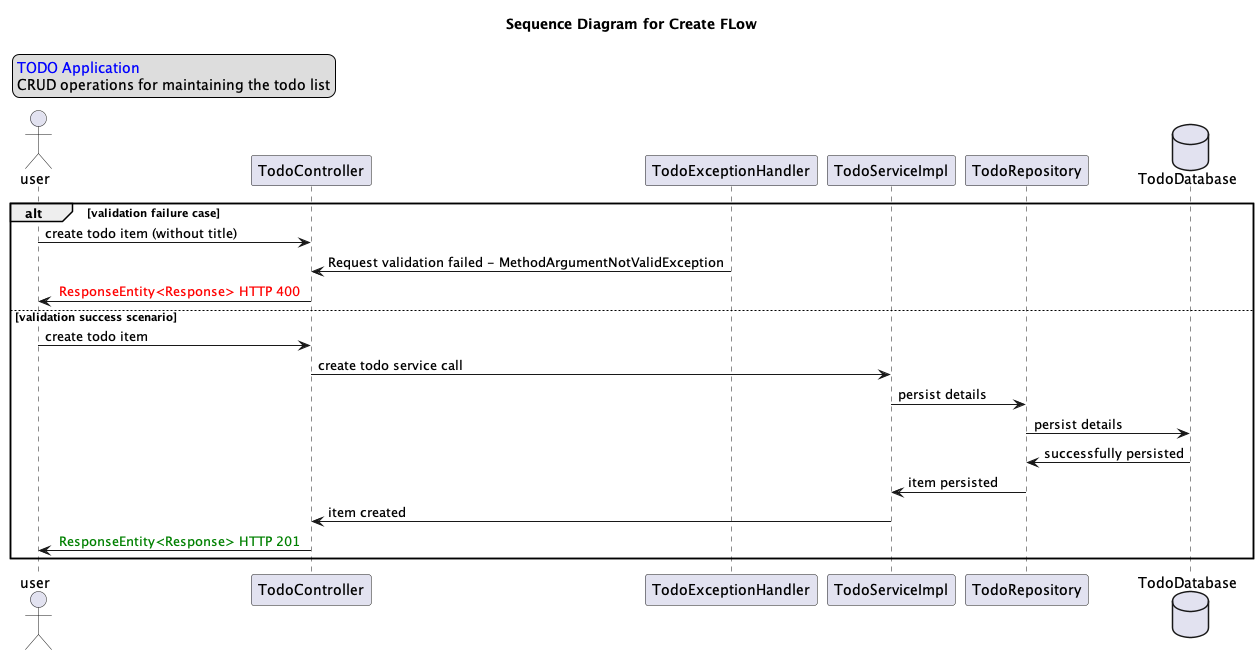

The diagram above was rendered by PlantUML. Its source (embedded in the PNG):
@startuml
legend top left
<color blue>TODO Application </color>
CRUD operations for maintaining the todo list
end legend

title Sequence Diagram for Create FLow

actor user as user
participant TodoController as controller
participant TodoExceptionHandler as handler
participant TodoServiceImpl as service
participant TodoRepository as repository
database TodoDatabase as db

alt validation failure case
user -> controller : create todo item (without title)
handler -> controller : Request validation failed - MethodArgumentNotValidException
controller -> user : <color red> ResponseEntity<Response> HTTP 400 </color>
else validation success scenario
user -> controller : create todo item
controller -> service : create todo service call
service -> repository : persist details
repository -> db : persist details
db -> repository : successfully persisted
repository -> service : item persisted
service -> controller : item created
controller -> user : <color green> ResponseEntity<Response> HTTP 201 </color>
end
@enduml